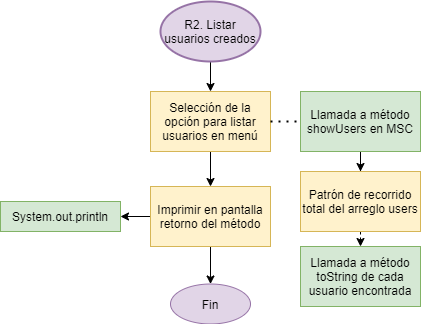

The diagram above was exported from draw.io. Its source (the exported page's mxGraphModel, read from the mxfile embedded in the PNG):
<mxGraphModel dx="2997" dy="1230" grid="1" gridSize="10" guides="1" tooltips="1" connect="1" arrows="1" fold="1" page="1" pageScale="1" pageWidth="827" pageHeight="1169" math="0" shadow="0">
  <root>
    <mxCell id="0" />
    <mxCell id="1" parent="0" />
    <mxCell id="2" style="edgeStyle=orthogonalEdgeStyle;rounded=0;orthogonalLoop=1;jettySize=auto;html=1;entryX=0.5;entryY=0;entryDx=0;entryDy=0;entryPerimeter=0;" edge="1" source="3" target="5" parent="1">
      <mxGeometry relative="1" as="geometry">
        <mxPoint x="-530" y="750" as="targetPoint" />
      </mxGeometry>
    </mxCell>
    <mxCell id="3" value="R2. Listar usuarios creados" style="strokeWidth=2;html=1;shape=mxgraph.flowchart.start_1;whiteSpace=wrap;fillColor=#e1d5e7;strokeColor=#9673a6;" vertex="1" parent="1">
      <mxGeometry x="-580" y="650" width="100" height="60" as="geometry" />
    </mxCell>
    <mxCell id="4" value="" style="edgeStyle=orthogonalEdgeStyle;rounded=0;orthogonalLoop=1;jettySize=auto;html=1;" edge="1" source="5" target="11" parent="1">
      <mxGeometry relative="1" as="geometry" />
    </mxCell>
    <mxCell id="5" value="Selección de la opción para listar usuarios en menú" style="rounded=0;whiteSpace=wrap;html=1;fillColor=#fff2cc;strokeColor=#d6b656;" vertex="1" parent="1">
      <mxGeometry x="-590" y="740" width="120" height="60" as="geometry" />
    </mxCell>
    <mxCell id="6" value="" style="endArrow=none;dashed=1;html=1;dashPattern=1 3;strokeWidth=2;exitX=1;exitY=0.5;exitDx=0;exitDy=0;entryX=0;entryY=0.5;entryDx=0;entryDy=0;" edge="1" source="5" target="8" parent="1">
      <mxGeometry width="50" height="50" relative="1" as="geometry">
        <mxPoint x="-310" y="820" as="sourcePoint" />
        <mxPoint x="-410" y="770" as="targetPoint" />
      </mxGeometry>
    </mxCell>
    <mxCell id="7" value="" style="edgeStyle=orthogonalEdgeStyle;rounded=0;orthogonalLoop=1;jettySize=auto;html=1;" edge="1" source="8" target="15" parent="1">
      <mxGeometry relative="1" as="geometry" />
    </mxCell>
    <mxCell id="8" value="Llamada a método showUsers en MSC" style="rounded=0;whiteSpace=wrap;html=1;fillColor=#d5e8d4;strokeColor=#82b366;" vertex="1" parent="1">
      <mxGeometry x="-440" y="740" width="120" height="60" as="geometry" />
    </mxCell>
    <mxCell id="9" value="" style="edgeStyle=orthogonalEdgeStyle;rounded=0;orthogonalLoop=1;jettySize=auto;html=1;" edge="1" source="11" target="12" parent="1">
      <mxGeometry relative="1" as="geometry" />
    </mxCell>
    <mxCell id="10" value="" style="edgeStyle=orthogonalEdgeStyle;rounded=0;orthogonalLoop=1;jettySize=auto;html=1;" edge="1" source="11" target="13" parent="1">
      <mxGeometry relative="1" as="geometry" />
    </mxCell>
    <mxCell id="11" value="Imprimir en pantalla retorno del método" style="whiteSpace=wrap;html=1;rounded=0;strokeColor=#d6b656;fillColor=#fff2cc;" vertex="1" parent="1">
      <mxGeometry x="-590" y="835" width="120" height="60" as="geometry" />
    </mxCell>
    <mxCell id="12" value="System.out.println" style="rounded=0;whiteSpace=wrap;html=1;fillColor=#d5e8d4;strokeColor=#82b366;" vertex="1" parent="1">
      <mxGeometry x="-740" y="850" width="120" height="30" as="geometry" />
    </mxCell>
    <mxCell id="13" value="Fin" style="ellipse;whiteSpace=wrap;html=1;rounded=0;strokeColor=#9673a6;fillColor=#e1d5e7;" vertex="1" parent="1">
      <mxGeometry x="-570" y="932.5" width="80" height="40" as="geometry" />
    </mxCell>
    <mxCell id="14" value="" style="rounded=0;orthogonalLoop=1;jettySize=auto;html=1;startArrow=none;startFill=0;dashed=1;" edge="1" source="15" target="16" parent="1">
      <mxGeometry relative="1" as="geometry" />
    </mxCell>
    <mxCell id="15" value="Patrón de recorrido total del arreglo users" style="whiteSpace=wrap;html=1;rounded=0;strokeColor=#d6b656;fillColor=#fff2cc;" vertex="1" parent="1">
      <mxGeometry x="-440" y="820" width="120" height="60" as="geometry" />
    </mxCell>
    <mxCell id="16" value="Llamada a método toString de cada usuario encontrada" style="whiteSpace=wrap;html=1;rounded=0;strokeColor=#82b366;fillColor=#d5e8d4;" vertex="1" parent="1">
      <mxGeometry x="-440" y="895" width="120" height="60" as="geometry" />
    </mxCell>
  </root>
</mxGraphModel>